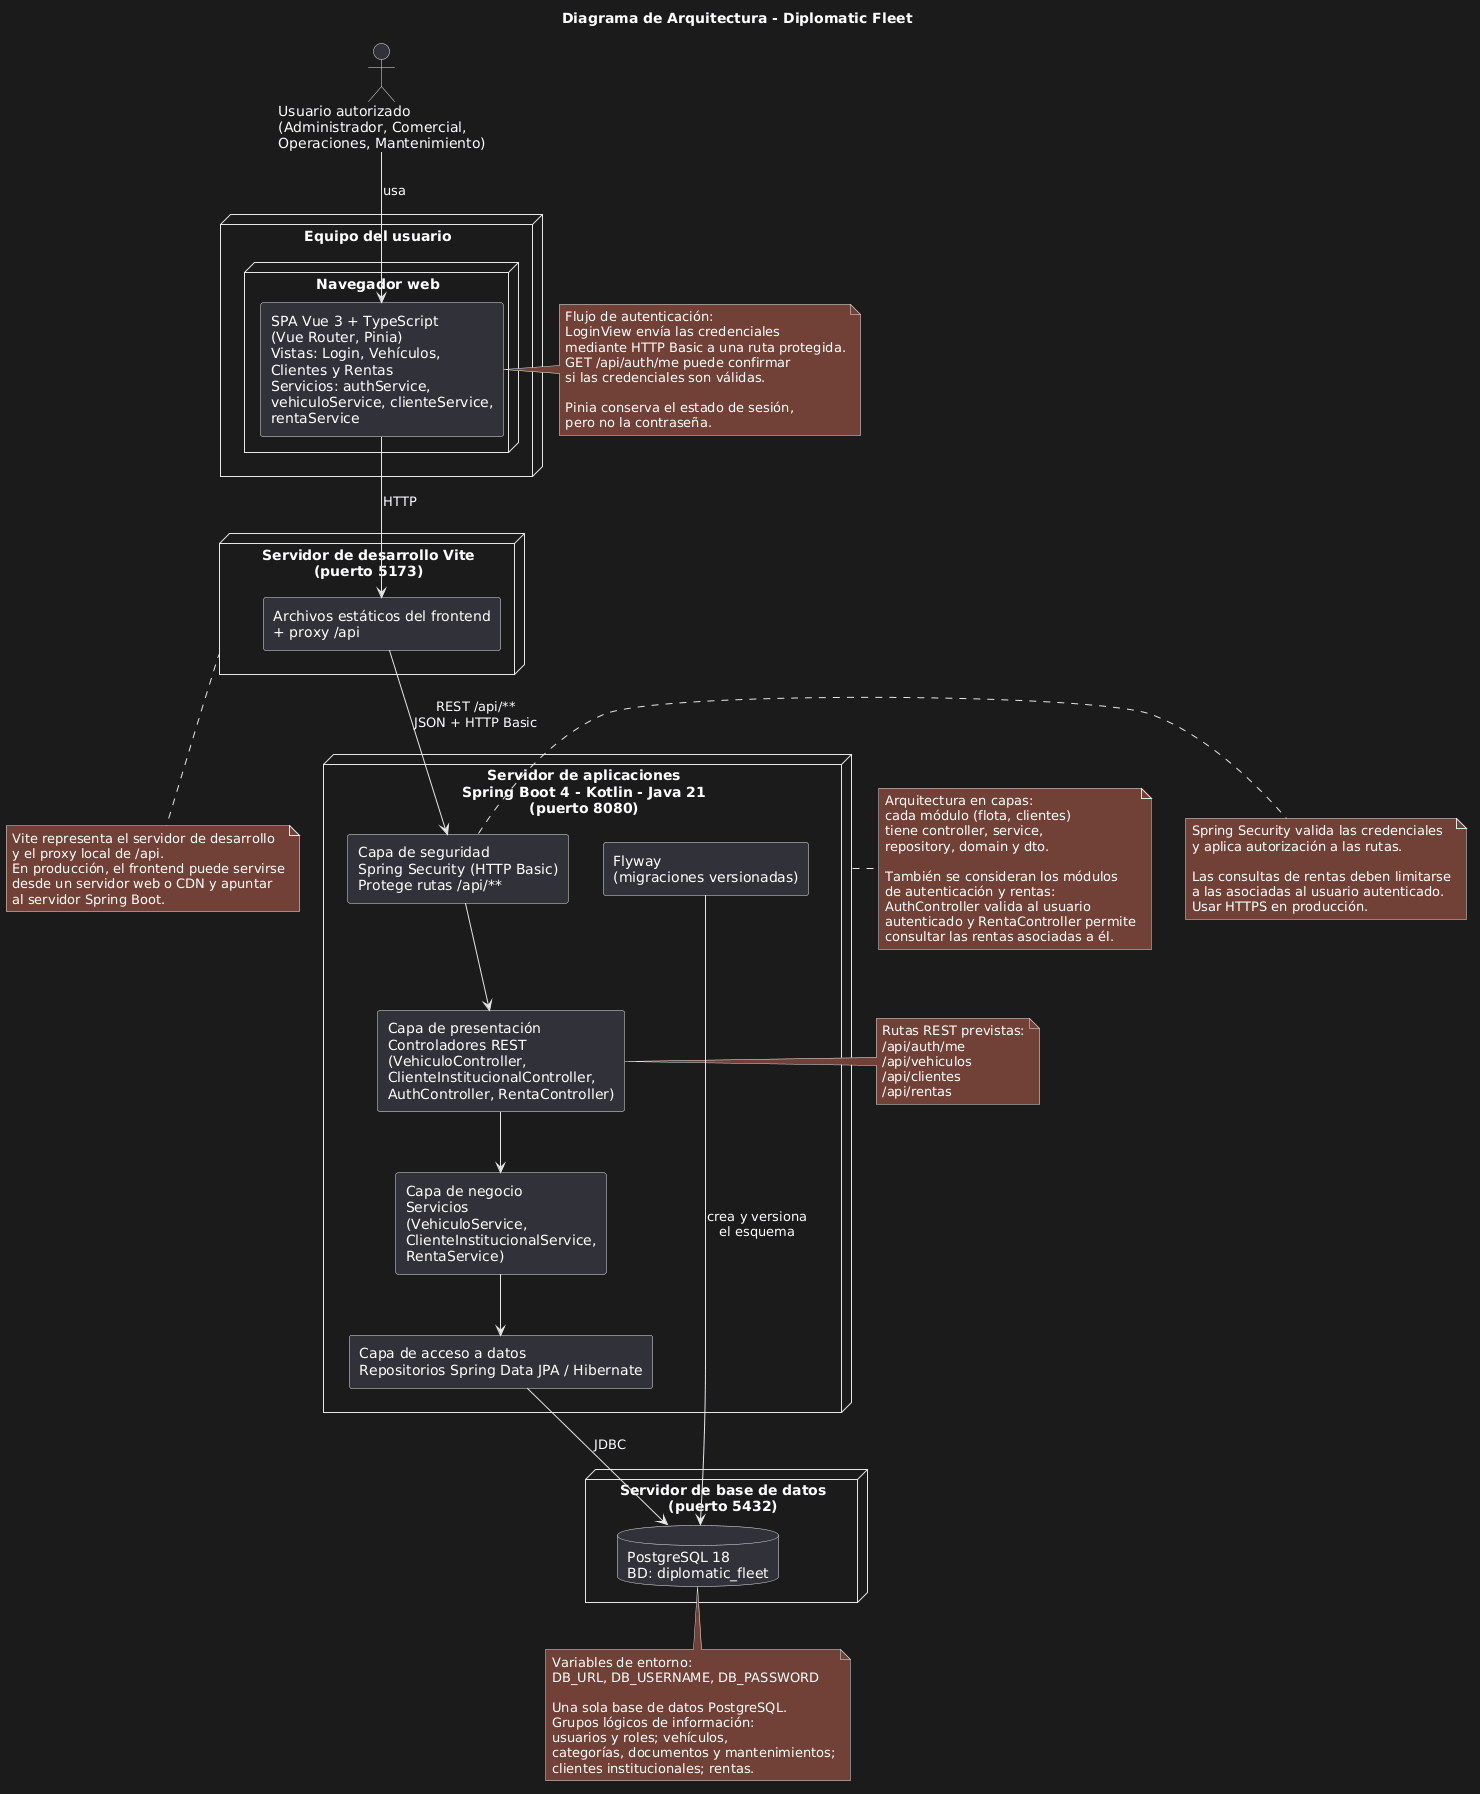

The diagram above was rendered by PlantUML. Its source (embedded in the PNG):
@startuml
title Diagrama de Arquitectura - Diplomatic Fleet

actor "Usuario autorizado\n(Administrador, Comercial,\nOperaciones, Mantenimiento)" as Usuario

node "Equipo del usuario" {
  node "Navegador web" {
    rectangle "SPA Vue 3 + TypeScript\n(Vue Router, Pinia)\nVistas: Login, Vehículos,\nClientes y Rentas\nServicios: authService,\nvehiculoService, clienteService,\nrentaService" as SPA
  }
}

node "Servidor de desarrollo Vite\n(puerto 5173)" as Vite {
  rectangle "Archivos estáticos del frontend\n+ proxy /api" as Proxy
}

node "Servidor de aplicaciones\nSpring Boot 4 - Kotlin - Java 21\n(puerto 8080)" as Spring {
  rectangle "Capa de seguridad\nSpring Security (HTTP Basic)\nProtege rutas /api/**" as Seg
  rectangle "Capa de presentación\nControladores REST\n(VehiculoController,\nClienteInstitucionalController,\nAuthController, RentaController)" as Pres
  rectangle "Capa de negocio\nServicios\n(VehiculoService,\nClienteInstitucionalService,\nRentaService)" as Neg
  rectangle "Capa de acceso a datos\nRepositorios Spring Data JPA / Hibernate" as Datos
  rectangle "Flyway\n(migraciones versionadas)" as Fly
}

node "Servidor de base de datos\n(puerto 5432)" as BDServer {
  database "PostgreSQL 18\nBD: diplomatic_fleet" as BD
}

Usuario --> SPA : usa
SPA --> Proxy : HTTP
Proxy --> Seg : REST /api/**\nJSON + HTTP Basic
Seg --> Pres
Pres --> Neg
Neg --> Datos
Datos --> BD : JDBC
Fly --> BD : crea y versiona\nel esquema

note right of Spring
  Arquitectura en capas:
  cada módulo (flota, clientes)
  tiene controller, service,
  repository, domain y dto.

  También se consideran los módulos
  de autenticación y rentas:
  AuthController valida al usuario
  autenticado y RentaController permite
  consultar las rentas asociadas a él.
end note

note left of SPA
  Flujo de autenticación:
  LoginView envía las credenciales
  mediante HTTP Basic a una ruta protegida.
  GET /api/auth/me puede confirmar
  si las credenciales son válidas.

  Pinia conserva el estado de sesión,
  pero no la contraseña.
end note

note right of Seg
  Spring Security valida las credenciales
  y aplica autorización a las rutas.

  Las consultas de rentas deben limitarse
  a las asociadas al usuario autenticado.
  Usar HTTPS en producción.
end note

note right of Pres
  Rutas REST previstas:
  /api/auth/me
  /api/vehiculos
  /api/clientes
  /api/rentas
end note

note bottom of BD
  Variables de entorno:
  DB_URL, DB_USERNAME, DB_PASSWORD

  Una sola base de datos PostgreSQL.
  Grupos lógicos de información:
  usuarios y roles; vehículos,
  categorías, documentos y mantenimientos;
  clientes institucionales; rentas.
end note

note bottom of Vite
  Vite representa el servidor de desarrollo
  y el proxy local de /api.
  En producción, el frontend puede servirse
  desde un servidor web o CDN y apuntar
  al servidor Spring Boot.
end note
@enduml